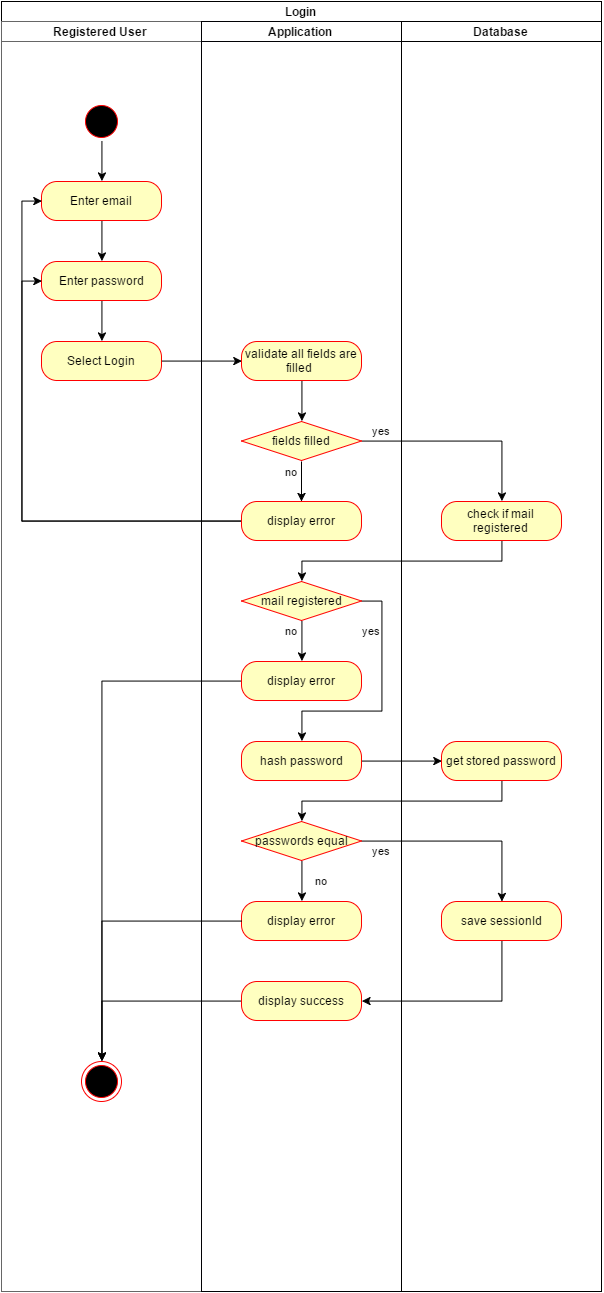

The diagram above was exported from draw.io. Its source (the exported page's mxGraphModel, read from the mxfile embedded in the PNG):
<mxGraphModel dx="1251" dy="619" grid="1" gridSize="10" guides="1" tooltips="1" connect="1" arrows="1" fold="1" page="1" pageScale="1.5" pageWidth="826" pageHeight="1169" background="#ffffff" math="0" shadow="0">
  <root>
    <mxCell id="0" style=";html=1;" />
    <mxCell id="1" style=";html=1;" parent="0" />
    <mxCell id="4085b65c81fccb11-4" value="Login&lt;br&gt;" style="swimlane;html=1;childLayout=stackLayout;startSize=20;rounded=0;comic=0;" parent="1" vertex="1">
      <mxGeometry x="80" y="1380" width="600" height="1290" as="geometry" />
    </mxCell>
    <mxCell id="4085b65c81fccb11-5" value="Registered User" style="swimlane;html=1;startSize=20;fillColor=#FFFFFF;strokeColor=#666666;shadow=0;" parent="4085b65c81fccb11-4" vertex="1">
      <mxGeometry y="20" width="200" height="1270" as="geometry" />
    </mxCell>
    <mxCell id="6558f3694d240ff-3" style="edgeStyle=orthogonalEdgeStyle;rounded=0;html=1;exitX=0.5;exitY=1;entryX=0.5;entryY=0;endArrow=classic;endFill=1;jettySize=auto;orthogonalLoop=1;" edge="1" parent="4085b65c81fccb11-5" source="2d452a61b272a4a7-68" target="168f714bd76af34f-5">
      <mxGeometry relative="1" as="geometry" />
    </mxCell>
    <mxCell id="2d452a61b272a4a7-68" value="" style="ellipse;html=1;shape=startState;fillColor=#000000;strokeColor=#ff0000;" parent="4085b65c81fccb11-5" vertex="1">
      <mxGeometry x="80" y="80" width="40" height="40" as="geometry" />
    </mxCell>
    <mxCell id="6558f3694d240ff-2" style="edgeStyle=orthogonalEdgeStyle;rounded=0;html=1;exitX=0.5;exitY=1;entryX=0.5;entryY=0;endArrow=classic;endFill=1;jettySize=auto;orthogonalLoop=1;" edge="1" parent="4085b65c81fccb11-5" source="168f714bd76af34f-6" target="168f714bd76af34f-3">
      <mxGeometry relative="1" as="geometry" />
    </mxCell>
    <mxCell id="168f714bd76af34f-6" value="Enter password&lt;br&gt;" style="rounded=1;whiteSpace=wrap;html=1;arcSize=40;fillColor=#ffffc0;strokeColor=#ff0000;fontFamily=Helvetica;fontSize=12;fontColor=#000000;align=center;" parent="4085b65c81fccb11-5" vertex="1">
      <mxGeometry x="40" y="240" width="120" height="39" as="geometry" />
    </mxCell>
    <mxCell id="168f714bd76af34f-5" value="Enter email&lt;br&gt;" style="rounded=1;whiteSpace=wrap;html=1;arcSize=40;fillColor=#ffffc0;strokeColor=#ff0000;fontFamily=Helvetica;fontSize=12;fontColor=#000000;align=center;" parent="4085b65c81fccb11-5" vertex="1">
      <mxGeometry x="40" y="160" width="120" height="39" as="geometry" />
    </mxCell>
    <mxCell id="168f714bd76af34f-3" value="Select Login&lt;br&gt;" style="rounded=1;whiteSpace=wrap;html=1;arcSize=40;fillColor=#ffffc0;strokeColor=#ff0000;fontFamily=Helvetica;fontSize=12;fontColor=#000000;align=center;" parent="4085b65c81fccb11-5" vertex="1">
      <mxGeometry x="40" y="320" width="120" height="39" as="geometry" />
    </mxCell>
    <mxCell id="168f714bd76af34f-11" style="edgeStyle=orthogonalEdgeStyle;rounded=0;html=1;exitX=0.5;exitY=1;entryX=0.5;entryY=0;endArrow=classic;endFill=1;jettySize=auto;orthogonalLoop=1;" parent="4085b65c81fccb11-5" source="168f714bd76af34f-5" target="168f714bd76af34f-6" edge="1">
      <mxGeometry relative="1" as="geometry" />
    </mxCell>
    <mxCell id="173a56082c55601a-10" value="" style="ellipse;html=1;shape=endState;fillColor=#000000;strokeColor=#ff0000;" parent="4085b65c81fccb11-5" vertex="1">
      <mxGeometry x="80" y="1040" width="40" height="40" as="geometry" />
    </mxCell>
    <mxCell id="168f714bd76af34f-23" style="edgeStyle=orthogonalEdgeStyle;rounded=0;html=1;exitX=1;exitY=0.5;entryX=0;entryY=0.5;endArrow=classic;endFill=1;jettySize=auto;orthogonalLoop=1;" parent="4085b65c81fccb11-4" source="168f714bd76af34f-3" target="168f714bd76af34f-21" edge="1">
      <mxGeometry relative="1" as="geometry" />
    </mxCell>
    <mxCell id="168f714bd76af34f-42" style="edgeStyle=orthogonalEdgeStyle;rounded=0;html=1;exitX=1;exitY=0.5;entryX=0;entryY=0.5;endArrow=classic;endFill=1;jettySize=auto;orthogonalLoop=1;" parent="4085b65c81fccb11-4" source="168f714bd76af34f-39" target="168f714bd76af34f-41" edge="1">
      <mxGeometry relative="1" as="geometry" />
    </mxCell>
    <mxCell id="168f714bd76af34f-33" value="yes" style="edgeStyle=orthogonalEdgeStyle;rounded=0;html=1;exitX=1;exitY=0.5;entryX=0.5;entryY=0;endArrow=classic;endFill=1;jettySize=auto;orthogonalLoop=1;" parent="4085b65c81fccb11-4" source="168f714bd76af34f-24" target="168f714bd76af34f-32" edge="1">
      <mxGeometry x="-0.802" y="10" relative="1" as="geometry">
        <Array as="points">
          <mxPoint x="500" y="440" />
        </Array>
        <mxPoint as="offset" />
      </mxGeometry>
    </mxCell>
    <mxCell id="168f714bd76af34f-35" style="edgeStyle=orthogonalEdgeStyle;rounded=0;html=1;exitX=0.5;exitY=1;entryX=0.5;entryY=0;endArrow=classic;endFill=1;jettySize=auto;orthogonalLoop=1;" parent="4085b65c81fccb11-4" source="168f714bd76af34f-32" target="168f714bd76af34f-34" edge="1">
      <mxGeometry relative="1" as="geometry" />
    </mxCell>
    <mxCell id="168f714bd76af34f-28" style="edgeStyle=orthogonalEdgeStyle;rounded=0;html=1;exitX=0;exitY=0.5;entryX=0;entryY=0.5;endArrow=classic;endFill=1;jettySize=auto;orthogonalLoop=1;" parent="4085b65c81fccb11-4" source="1b72a4f63f0b9f7d-17" target="168f714bd76af34f-6" edge="1">
      <mxGeometry relative="1" as="geometry" />
    </mxCell>
    <mxCell id="168f714bd76af34f-30" style="edgeStyle=orthogonalEdgeStyle;rounded=0;html=1;exitX=0;exitY=0.5;entryX=0;entryY=0.5;endArrow=classic;endFill=1;jettySize=auto;orthogonalLoop=1;" parent="4085b65c81fccb11-4" source="1b72a4f63f0b9f7d-17" target="168f714bd76af34f-5" edge="1">
      <mxGeometry relative="1" as="geometry" />
    </mxCell>
    <mxCell id="168f714bd76af34f-49" style="edgeStyle=orthogonalEdgeStyle;rounded=0;html=1;exitX=0;exitY=0.5;entryX=0.5;entryY=0;endArrow=classic;endFill=1;jettySize=auto;orthogonalLoop=1;" parent="4085b65c81fccb11-4" source="168f714bd76af34f-36" target="173a56082c55601a-10" edge="1">
      <mxGeometry relative="1" as="geometry" />
    </mxCell>
    <mxCell id="168f714bd76af34f-50" style="edgeStyle=orthogonalEdgeStyle;rounded=0;html=1;exitX=0;exitY=0.5;entryX=0.5;entryY=0;endArrow=classic;endFill=1;jettySize=auto;orthogonalLoop=1;" parent="4085b65c81fccb11-4" source="168f714bd76af34f-43" target="173a56082c55601a-10" edge="1">
      <mxGeometry relative="1" as="geometry" />
    </mxCell>
    <mxCell id="4085b65c81fccb11-6" value="Application" style="swimlane;html=1;startSize=20;strokeColor=#010105;" parent="4085b65c81fccb11-4" vertex="1">
      <mxGeometry x="200" y="20" width="200" height="1270" as="geometry" />
    </mxCell>
    <mxCell id="168f714bd76af34f-21" value="validate all fields are filled&amp;nbsp;&lt;br&gt;" style="rounded=1;whiteSpace=wrap;html=1;arcSize=40;fillColor=#ffffc0;strokeColor=#ff0000;fontFamily=Helvetica;fontSize=12;fontColor=#000000;align=center;" parent="4085b65c81fccb11-6" vertex="1">
      <mxGeometry x="40" y="320" width="120" height="39" as="geometry" />
    </mxCell>
    <mxCell id="168f714bd76af34f-24" value="fields filled" style="rhombus;whiteSpace=wrap;html=1;fillColor=#ffffc0;strokeColor=#ff0000;fontFamily=Helvetica;fontSize=12;fontColor=#000000;align=center;" parent="4085b65c81fccb11-6" vertex="1">
      <mxGeometry x="40" y="400" width="120" height="39" as="geometry" />
    </mxCell>
    <mxCell id="168f714bd76af34f-25" style="edgeStyle=orthogonalEdgeStyle;rounded=0;html=1;exitX=0.5;exitY=1;entryX=0.5;entryY=0;endArrow=classic;endFill=1;jettySize=auto;orthogonalLoop=1;" parent="4085b65c81fccb11-6" source="168f714bd76af34f-21" target="168f714bd76af34f-24" edge="1">
      <mxGeometry relative="1" as="geometry" />
    </mxCell>
    <mxCell id="168f714bd76af34f-34" value="mail registered" style="rhombus;whiteSpace=wrap;html=1;fillColor=#ffffc0;strokeColor=#ff0000;fontFamily=Helvetica;fontSize=12;fontColor=#000000;align=center;" parent="4085b65c81fccb11-6" vertex="1">
      <mxGeometry x="40" y="560" width="120" height="39" as="geometry" />
    </mxCell>
    <mxCell id="168f714bd76af34f-39" value="hash password&lt;br&gt;" style="rounded=1;whiteSpace=wrap;html=1;arcSize=40;fillColor=#ffffc0;strokeColor=#ff0000;fontFamily=Helvetica;fontSize=12;fontColor=#000000;align=center;" parent="4085b65c81fccb11-6" vertex="1">
      <mxGeometry x="40" y="720" width="120" height="39" as="geometry" />
    </mxCell>
    <mxCell id="168f714bd76af34f-40" value="yes" style="edgeStyle=orthogonalEdgeStyle;rounded=0;html=1;exitX=1;exitY=0.5;entryX=0.5;entryY=0;endArrow=classic;endFill=1;jettySize=auto;orthogonalLoop=1;" parent="4085b65c81fccb11-6" source="168f714bd76af34f-34" target="168f714bd76af34f-39" edge="1">
      <mxGeometry x="-0.5797" y="-10" relative="1" as="geometry">
        <Array as="points">
          <mxPoint x="180" y="580" />
          <mxPoint x="180" y="690" />
          <mxPoint x="100" y="690" />
        </Array>
        <mxPoint as="offset" />
      </mxGeometry>
    </mxCell>
    <mxCell id="1b72a4f63f0b9f7d-17" value="display error&lt;br&gt;" style="rounded=1;whiteSpace=wrap;html=1;arcSize=40;fillColor=#ffffc0;strokeColor=#ff0000;fontFamily=Helvetica;fontSize=12;fontColor=#000000;align=center;" parent="4085b65c81fccb11-6" vertex="1">
      <mxGeometry x="40" y="480" width="120" height="39" as="geometry" />
    </mxCell>
    <mxCell id="168f714bd76af34f-26" value="no" style="edgeStyle=orthogonalEdgeStyle;rounded=0;html=1;endArrow=classic;endFill=1;jettySize=auto;orthogonalLoop=1;" parent="4085b65c81fccb11-6" target="1b72a4f63f0b9f7d-17" edge="1">
      <mxGeometry x="-0.4964" y="-10" relative="1" as="geometry">
        <mxPoint x="100" y="440" as="sourcePoint" />
        <Array as="points" />
        <mxPoint as="offset" />
      </mxGeometry>
    </mxCell>
    <mxCell id="168f714bd76af34f-36" value="display error&lt;br&gt;" style="rounded=1;whiteSpace=wrap;html=1;arcSize=40;fillColor=#ffffc0;strokeColor=#ff0000;fontFamily=Helvetica;fontSize=12;fontColor=#000000;align=center;" parent="4085b65c81fccb11-6" vertex="1">
      <mxGeometry x="40" y="640" width="120" height="39" as="geometry" />
    </mxCell>
    <mxCell id="168f714bd76af34f-43" value="display success&lt;br&gt;" style="rounded=1;whiteSpace=wrap;html=1;arcSize=40;fillColor=#ffffc0;strokeColor=#ff0000;fontFamily=Helvetica;fontSize=12;fontColor=#000000;align=center;" parent="4085b65c81fccb11-6" vertex="1">
      <mxGeometry x="40" y="960" width="120" height="39" as="geometry" />
    </mxCell>
    <mxCell id="168f714bd76af34f-48" value="no" style="edgeStyle=orthogonalEdgeStyle;rounded=0;html=1;exitX=0.5;exitY=1;entryX=0.5;entryY=0;endArrow=classic;endFill=1;jettySize=auto;orthogonalLoop=1;" parent="4085b65c81fccb11-6" source="168f714bd76af34f-34" target="168f714bd76af34f-36" edge="1">
      <mxGeometry x="-0.4722" y="-10" relative="1" as="geometry">
        <mxPoint as="offset" />
      </mxGeometry>
    </mxCell>
    <mxCell id="6558f3694d240ff-7" value="no" style="edgeStyle=orthogonalEdgeStyle;rounded=0;html=1;exitX=0.5;exitY=1;entryX=0.5;entryY=0;endArrow=classic;endFill=1;jettySize=auto;orthogonalLoop=1;" edge="1" parent="4085b65c81fccb11-6" source="6558f3694d240ff-4" target="6558f3694d240ff-6">
      <mxGeometry x="0.0286" y="20" relative="1" as="geometry">
        <mxPoint as="offset" />
      </mxGeometry>
    </mxCell>
    <mxCell id="6558f3694d240ff-4" value="passwords equal" style="rhombus;whiteSpace=wrap;html=1;fillColor=#ffffc0;strokeColor=#ff0000;fontFamily=Helvetica;fontSize=12;fontColor=#000000;align=center;" vertex="1" parent="4085b65c81fccb11-6">
      <mxGeometry x="40" y="800" width="120" height="39" as="geometry" />
    </mxCell>
    <mxCell id="6558f3694d240ff-6" value="display error&lt;br&gt;" style="rounded=1;whiteSpace=wrap;html=1;arcSize=40;fillColor=#ffffc0;strokeColor=#ff0000;fontFamily=Helvetica;fontSize=12;fontColor=#000000;align=center;" vertex="1" parent="4085b65c81fccb11-6">
      <mxGeometry x="40" y="880" width="120" height="39" as="geometry" />
    </mxCell>
    <mxCell id="4085b65c81fccb11-7" value="Database" style="swimlane;html=1;startSize=20;" parent="4085b65c81fccb11-4" vertex="1">
      <mxGeometry x="400" y="20" width="200" height="1270" as="geometry" />
    </mxCell>
    <mxCell id="168f714bd76af34f-41" value="get stored password&lt;br&gt;" style="rounded=1;whiteSpace=wrap;html=1;arcSize=40;fillColor=#ffffc0;strokeColor=#ff0000;fontFamily=Helvetica;fontSize=12;fontColor=#000000;align=center;" parent="4085b65c81fccb11-7" vertex="1">
      <mxGeometry x="40" y="720" width="120" height="39" as="geometry" />
    </mxCell>
    <mxCell id="168f714bd76af34f-32" value="check if mail registered&lt;br&gt;" style="rounded=1;whiteSpace=wrap;html=1;arcSize=40;fillColor=#ffffc0;strokeColor=#ff0000;fontFamily=Helvetica;fontSize=12;fontColor=#000000;align=center;" parent="4085b65c81fccb11-7" vertex="1">
      <mxGeometry x="40" y="480" width="120" height="39" as="geometry" />
    </mxCell>
    <mxCell id="6558f3694d240ff-10" value="save sessionId&lt;br&gt;" style="rounded=1;whiteSpace=wrap;html=1;arcSize=40;fillColor=#ffffc0;strokeColor=#ff0000;fontFamily=Helvetica;fontSize=12;fontColor=#000000;align=center;" vertex="1" parent="4085b65c81fccb11-7">
      <mxGeometry x="40" y="880" width="120" height="39" as="geometry" />
    </mxCell>
    <mxCell id="6558f3694d240ff-5" style="edgeStyle=orthogonalEdgeStyle;rounded=0;html=1;exitX=0.5;exitY=1;entryX=0.5;entryY=0;endArrow=classic;endFill=1;jettySize=auto;orthogonalLoop=1;" edge="1" parent="4085b65c81fccb11-4" source="168f714bd76af34f-41" target="6558f3694d240ff-4">
      <mxGeometry relative="1" as="geometry" />
    </mxCell>
    <mxCell id="6558f3694d240ff-9" style="edgeStyle=orthogonalEdgeStyle;rounded=0;html=1;exitX=0;exitY=0.5;entryX=0.5;entryY=0;endArrow=classic;endFill=1;jettySize=auto;orthogonalLoop=1;" edge="1" parent="4085b65c81fccb11-4" source="6558f3694d240ff-6" target="173a56082c55601a-10">
      <mxGeometry relative="1" as="geometry" />
    </mxCell>
    <mxCell id="6558f3694d240ff-11" value="yes" style="edgeStyle=orthogonalEdgeStyle;rounded=0;html=1;exitX=1;exitY=0.5;endArrow=classic;endFill=1;jettySize=auto;orthogonalLoop=1;" edge="1" parent="4085b65c81fccb11-4" source="6558f3694d240ff-4" target="6558f3694d240ff-10">
      <mxGeometry x="0.5004" y="-120" relative="1" as="geometry">
        <mxPoint as="offset" />
      </mxGeometry>
    </mxCell>
    <mxCell id="6558f3694d240ff-12" style="edgeStyle=orthogonalEdgeStyle;rounded=0;html=1;exitX=0.5;exitY=1;entryX=1;entryY=0.5;endArrow=classic;endFill=1;jettySize=auto;orthogonalLoop=1;" edge="1" parent="4085b65c81fccb11-4" source="6558f3694d240ff-10" target="168f714bd76af34f-43">
      <mxGeometry relative="1" as="geometry" />
    </mxCell>
  </root>
</mxGraphModel>